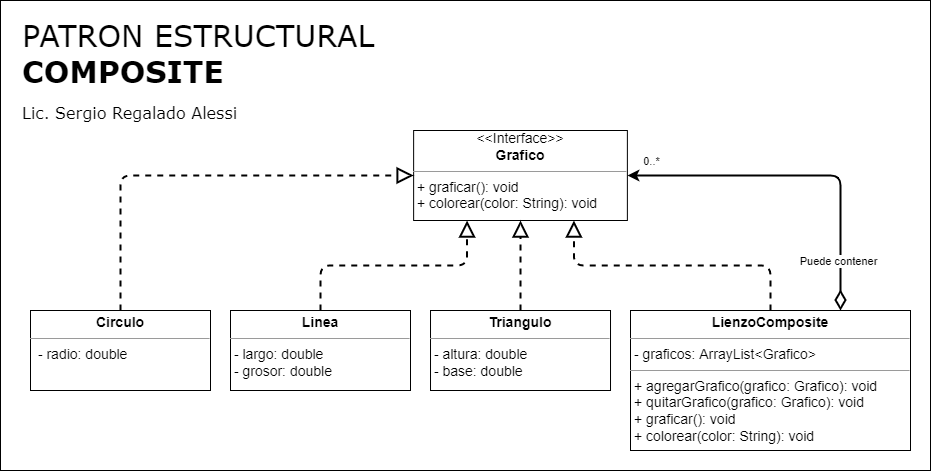

The diagram above was exported from draw.io. Its source (the exported page's mxGraphModel, read from the mxfile embedded in the PNG):
<mxGraphModel dx="1695" dy="563" grid="1" gridSize="10" guides="1" tooltips="1" connect="1" arrows="1" fold="1" page="1" pageScale="1" pageWidth="827" pageHeight="1169" math="0" shadow="0">
  <root>
    <mxCell id="0" />
    <mxCell id="1" parent="0" />
    <mxCell id="3EtN-2omFHOpX5m-fiUx-1" value="&lt;span style=&quot;font-weight: normal;&quot;&gt;PATRON&amp;nbsp;&lt;/span&gt;&lt;span style=&quot;font-weight: 400;&quot;&gt;ESTRUCTURAL&lt;/span&gt;&lt;br&gt;COMPOSITE&lt;font style=&quot;font-size: 16px;&quot;&gt;&lt;br&gt;&lt;font style=&quot;font-size: 16px; font-weight: normal;&quot;&gt;Lic. Sergio Regalado Alessi&lt;/font&gt;&lt;/font&gt;" style="rounded=0;whiteSpace=wrap;html=1;align=left;verticalAlign=top;fontSize=30;fontStyle=1;spacingTop=10;spacing=2;spacingLeft=20;fontFamily=Verdana;" parent="1" vertex="1">
      <mxGeometry x="-810" y="20" width="930" height="470" as="geometry" />
    </mxCell>
    <mxCell id="AUnskOq9udDo7EtOKgZE-31" value="&lt;p style=&quot;margin: 4px 0px 0px; text-align: center; font-size: 14px;&quot;&gt;&lt;font style=&quot;font-size: 14px;&quot;&gt;&lt;b style=&quot;&quot;&gt;Linea&lt;/b&gt;&lt;br&gt;&lt;/font&gt;&lt;/p&gt;&lt;hr style=&quot;font-size: 14px;&quot; size=&quot;1&quot;&gt;&lt;p style=&quot;margin: 0px 0px 0px 4px; font-size: 14px;&quot;&gt;&lt;/p&gt;&lt;p style=&quot;margin: 0px 0px 0px 4px; font-size: 14px;&quot;&gt;&lt;/p&gt;&lt;span style=&quot;font-size: 14px;&quot;&gt;&amp;nbsp;- largo:&amp;nbsp;&lt;/span&gt;&lt;span style=&quot;font-size: 14px;&quot;&gt;double&lt;br&gt;&lt;/span&gt;&lt;span style=&quot;font-size: 14px;&quot;&gt;&amp;nbsp;- grosor:&amp;nbsp;&lt;/span&gt;&lt;span style=&quot;font-size: 14px;&quot;&gt;double&lt;/span&gt;&lt;span style=&quot;font-size: 14px;&quot;&gt;&lt;br&gt;&lt;/span&gt;&lt;p style=&quot;margin:0px;margin-left:4px;&quot;&gt;&lt;/p&gt;" style="verticalAlign=top;align=left;overflow=fill;fontSize=12;fontFamily=Helvetica;html=1;" parent="1" vertex="1">
      <mxGeometry x="-580" y="330" width="180" height="80" as="geometry" />
    </mxCell>
    <mxCell id="AUnskOq9udDo7EtOKgZE-33" value="&lt;p style=&quot;margin: 4px 0px 0px; text-align: center; font-size: 14px;&quot;&gt;&lt;font style=&quot;font-size: 14px;&quot;&gt;&lt;b&gt;Circulo&lt;/b&gt;&lt;br&gt;&lt;/font&gt;&lt;/p&gt;&lt;hr style=&quot;font-size: 14px;&quot; size=&quot;1&quot;&gt;&lt;p style=&quot;margin: 0px 0px 0px 4px; font-size: 14px;&quot;&gt;&lt;/p&gt;&lt;p style=&quot;margin: 0px 0px 0px 4px; font-size: 14px;&quot;&gt;&lt;span style=&quot;color: rgb(0, 0, 0); font-family: Helvetica; font-style: normal; font-variant-ligatures: normal; font-variant-caps: normal; font-weight: 400; letter-spacing: normal; orphans: 2; text-align: left; text-indent: 0px; text-transform: none; widows: 2; word-spacing: 0px; -webkit-text-stroke-width: 0px; background-color: rgb(248, 249, 250); text-decoration-thickness: initial; text-decoration-style: initial; text-decoration-color: initial; font-size: 14px;&quot;&gt;&lt;/span&gt;&lt;/p&gt;&lt;p style=&quot;margin: 0px 0px 0px 4px; font-size: 14px;&quot;&gt;&amp;nbsp;- radio: double&lt;br&gt;&lt;/p&gt;&lt;p style=&quot;margin:0px;margin-left:4px;&quot;&gt;&lt;/p&gt;" style="verticalAlign=top;align=left;overflow=fill;fontSize=12;fontFamily=Helvetica;html=1;" parent="1" vertex="1">
      <mxGeometry x="-780" y="330" width="180" height="80" as="geometry" />
    </mxCell>
    <mxCell id="AUnskOq9udDo7EtOKgZE-37" value="&lt;div style=&quot;font-size: 14px; text-align: center;&quot;&gt;&lt;span style=&quot;background-color: initial;&quot;&gt;&amp;lt;&amp;lt;Interface&amp;gt;&amp;gt;&lt;/span&gt;&lt;/div&gt;&lt;div style=&quot;font-size: 14px; text-align: center;&quot;&gt;&lt;b style=&quot;background-color: initial;&quot;&gt;Grafico&lt;/b&gt;&lt;br&gt;&lt;/div&gt;&lt;hr style=&quot;font-size: 14px;&quot; size=&quot;1&quot;&gt;&lt;p style=&quot;margin: 0px 0px 0px 4px; font-size: 14px;&quot;&gt;&lt;/p&gt;&lt;p style=&quot;margin: 0px 0px 0px 4px; font-size: 14px;&quot;&gt;&lt;/p&gt;&lt;p style=&quot;margin: 0px 0px 0px 4px; font-size: 14px;&quot;&gt;&lt;/p&gt;&lt;p style=&quot;margin: 0px 0px 0px 4px; font-size: 14px;&quot;&gt;&lt;span style=&quot;background-color: initial;&quot;&gt;+ graficar(): void&lt;/span&gt;&lt;/p&gt;&lt;p style=&quot;margin: 0px 0px 0px 4px; font-size: 14px;&quot;&gt;&lt;span style=&quot;background-color: initial;&quot;&gt;+ colorear(color: String): void&lt;/span&gt;&lt;br&gt;&lt;/p&gt;&lt;p style=&quot;margin: 0px 0px 0px 4px; font-size: 14px;&quot;&gt;&lt;br&gt;&lt;/p&gt;&lt;p style=&quot;margin:0px;margin-left:4px;&quot;&gt;&lt;/p&gt;" style="verticalAlign=top;align=left;overflow=fill;fontSize=12;fontFamily=Helvetica;html=1;" parent="1" vertex="1">
      <mxGeometry x="-396.87" y="150" width="213.75" height="90" as="geometry" />
    </mxCell>
    <mxCell id="6yyJVZZnKly_Zuxc9D4y-2" value="&lt;p style=&quot;margin: 4px 0px 0px; text-align: center; font-size: 14px;&quot;&gt;&lt;font style=&quot;font-size: 14px;&quot;&gt;&lt;b&gt;LienzoComposite&lt;/b&gt;&lt;br&gt;&lt;/font&gt;&lt;/p&gt;&lt;hr style=&quot;font-size: 14px;&quot; size=&quot;1&quot;&gt;&lt;span style=&quot;font-size: 14px;&quot;&gt;&amp;nbsp;- graficos: ArrayList&amp;lt;Grafico&amp;gt;&lt;br&gt;&lt;/span&gt;&lt;hr style=&quot;font-size: 14px;&quot; size=&quot;1&quot;&gt;&lt;div style=&quot;text-align: center;&quot;&gt;&lt;/div&gt;&lt;p style=&quot;color: rgb(0, 0, 0); font-family: Helvetica; font-style: normal; font-variant-ligatures: normal; font-variant-caps: normal; font-weight: 400; letter-spacing: normal; orphans: 2; text-align: left; text-indent: 0px; text-transform: none; widows: 2; word-spacing: 0px; -webkit-text-stroke-width: 0px; background-color: rgb(248, 249, 250); text-decoration-thickness: initial; text-decoration-style: initial; text-decoration-color: initial; margin: 0px 0px 0px 4px; font-size: 14px;&quot;&gt;&lt;/p&gt;&lt;p style=&quot;color: rgb(0, 0, 0); font-family: Helvetica; font-style: normal; font-variant-ligatures: normal; font-variant-caps: normal; font-weight: 400; letter-spacing: normal; orphans: 2; text-align: left; text-indent: 0px; text-transform: none; widows: 2; word-spacing: 0px; -webkit-text-stroke-width: 0px; background-color: rgb(248, 249, 250); text-decoration-thickness: initial; text-decoration-style: initial; text-decoration-color: initial; margin: 0px 0px 0px 4px; font-size: 14px;&quot;&gt;&lt;/p&gt;&lt;p style=&quot;color: rgb(0, 0, 0); font-family: Helvetica; font-style: normal; font-variant-ligatures: normal; font-variant-caps: normal; font-weight: 400; letter-spacing: normal; orphans: 2; text-align: left; text-indent: 0px; text-transform: none; widows: 2; word-spacing: 0px; -webkit-text-stroke-width: 0px; text-decoration-thickness: initial; text-decoration-style: initial; text-decoration-color: initial; margin: 0px 0px 0px 4px; font-size: 14px;&quot;&gt;&lt;/p&gt;&lt;p style=&quot;margin: 0px 0px 0px 4px; font-size: 14px;&quot;&gt;+ agregarGrafico(grafico: Grafico): void&lt;br&gt;&lt;/p&gt;&lt;div&gt;&lt;p style=&quot;margin: 0px 0px 0px 4px; font-size: 14px;&quot;&gt;+ quitarGrafico(grafico: Grafico): void&lt;br&gt;&lt;/p&gt;&lt;div&gt;&lt;/div&gt;&lt;p style=&quot;margin: 0px 0px 0px 4px; font-size: 14px;&quot;&gt;&lt;span style=&quot;background-color: initial;&quot;&gt;+ graficar(): void&lt;/span&gt;&lt;br&gt;&lt;/p&gt;&lt;p style=&quot;margin: 0px 0px 0px 4px; font-size: 14px;&quot;&gt;&lt;span style=&quot;background-color: initial;&quot;&gt;+ colorear(color: String): void&lt;/span&gt;&lt;br&gt;&lt;/p&gt;&lt;p style=&quot;margin: 0px 0px 0px 4px; font-size: 14px;&quot;&gt;&lt;br&gt;&lt;/p&gt;&lt;p style=&quot;margin: 0px 0px 0px 4px; font-size: 14px;&quot;&gt;&lt;br&gt;&lt;/p&gt;&lt;div&gt;&lt;p style=&quot;margin: 0px 0px 0px 4px; font-size: 14px;&quot;&gt;&lt;/p&gt;&lt;/div&gt;&lt;p style=&quot;margin: 0px 0px 0px 4px; font-size: 14px;&quot;&gt;&lt;/p&gt;&lt;/div&gt;&lt;p style=&quot;margin: 0px 0px 0px 4px; font-size: 14px;&quot;&gt;&lt;/p&gt;" style="verticalAlign=top;align=left;overflow=fill;fontSize=12;fontFamily=Helvetica;html=1;labelBackgroundColor=none;" parent="1" vertex="1">
      <mxGeometry x="-180" y="330" width="280" height="140" as="geometry" />
    </mxCell>
    <mxCell id="6yyJVZZnKly_Zuxc9D4y-3" value="" style="endArrow=block;dashed=1;endFill=0;endSize=12;html=1;exitX=0.5;exitY=0;exitDx=0;exitDy=0;strokeWidth=2;edgeStyle=orthogonalEdgeStyle;rounded=1;entryX=0.75;entryY=1;entryDx=0;entryDy=0;" parent="1" source="6yyJVZZnKly_Zuxc9D4y-2" target="AUnskOq9udDo7EtOKgZE-37" edge="1">
      <mxGeometry width="160" relative="1" as="geometry">
        <mxPoint x="-70" y="290" as="sourcePoint" />
        <mxPoint x="280" y="250" as="targetPoint" />
      </mxGeometry>
    </mxCell>
    <mxCell id="6yyJVZZnKly_Zuxc9D4y-4" value="" style="endArrow=block;dashed=1;endFill=0;endSize=12;html=1;entryX=0;entryY=0.5;entryDx=0;entryDy=0;exitX=0.5;exitY=0;exitDx=0;exitDy=0;strokeWidth=2;edgeStyle=orthogonalEdgeStyle;rounded=1;" parent="1" source="AUnskOq9udDo7EtOKgZE-33" target="AUnskOq9udDo7EtOKgZE-37" edge="1">
      <mxGeometry width="160" relative="1" as="geometry">
        <mxPoint x="167.5" y="360" as="sourcePoint" />
        <mxPoint x="-203.125" y="260" as="targetPoint" />
      </mxGeometry>
    </mxCell>
    <mxCell id="6yyJVZZnKly_Zuxc9D4y-5" value="" style="endArrow=block;dashed=1;endFill=0;endSize=12;html=1;entryX=0.5;entryY=1;entryDx=0;entryDy=0;exitX=0.5;exitY=0;exitDx=0;exitDy=0;strokeWidth=2;edgeStyle=orthogonalEdgeStyle;rounded=1;" parent="1" source="6yyJVZZnKly_Zuxc9D4y-6" target="AUnskOq9udDo7EtOKgZE-37" edge="1">
      <mxGeometry width="160" relative="1" as="geometry">
        <mxPoint x="-240" y="375" as="sourcePoint" />
        <mxPoint x="-250" y="260" as="targetPoint" />
      </mxGeometry>
    </mxCell>
    <mxCell id="6yyJVZZnKly_Zuxc9D4y-6" value="&lt;p style=&quot;margin: 4px 0px 0px; text-align: center; font-size: 14px;&quot;&gt;&lt;font style=&quot;font-size: 14px;&quot;&gt;&lt;b&gt;Triangulo&lt;/b&gt;&lt;/font&gt;&lt;/p&gt;&lt;hr style=&quot;font-size: 14px;&quot; size=&quot;1&quot;&gt;&lt;p style=&quot;margin: 0px 0px 0px 4px; font-size: 14px;&quot;&gt;&lt;/p&gt;&lt;p style=&quot;margin: 0px 0px 0px 4px; font-size: 14px;&quot;&gt;&lt;/p&gt;&lt;span style=&quot;font-size: 14px;&quot;&gt;&amp;nbsp;- altura:&amp;nbsp;&lt;/span&gt;&lt;span style=&quot;font-size: 14px;&quot;&gt;double&lt;br&gt;&lt;/span&gt;&lt;span style=&quot;font-size: 14px;&quot;&gt;&amp;nbsp;- base:&amp;nbsp;&lt;/span&gt;&lt;span style=&quot;font-size: 14px;&quot;&gt;double&lt;/span&gt;&lt;span style=&quot;font-size: 14px;&quot;&gt;&lt;br&gt;&lt;/span&gt;&lt;p style=&quot;margin:0px;margin-left:4px;&quot;&gt;&lt;/p&gt;" style="verticalAlign=top;align=left;overflow=fill;fontSize=12;fontFamily=Helvetica;html=1;" parent="1" vertex="1">
      <mxGeometry x="-379.99" y="330" width="180" height="80" as="geometry" />
    </mxCell>
    <mxCell id="6yyJVZZnKly_Zuxc9D4y-7" value="" style="endArrow=block;dashed=1;endFill=0;endSize=12;html=1;entryX=0.25;entryY=1;entryDx=0;entryDy=0;exitX=0.5;exitY=0;exitDx=0;exitDy=0;strokeWidth=2;edgeStyle=orthogonalEdgeStyle;rounded=1;" parent="1" source="AUnskOq9udDo7EtOKgZE-31" target="AUnskOq9udDo7EtOKgZE-37" edge="1">
      <mxGeometry width="160" relative="1" as="geometry">
        <mxPoint x="-250" y="340" as="sourcePoint" />
        <mxPoint x="-250" y="260" as="targetPoint" />
      </mxGeometry>
    </mxCell>
    <mxCell id="6yyJVZZnKly_Zuxc9D4y-8" value="" style="endArrow=classic;endFill=1;endSize=6;html=1;exitX=0.75;exitY=0;exitDx=0;exitDy=0;strokeWidth=2;edgeStyle=orthogonalEdgeStyle;rounded=1;entryX=1;entryY=0.5;entryDx=0;entryDy=0;startArrow=diamondThin;startFill=0;startSize=15;" parent="1" source="6yyJVZZnKly_Zuxc9D4y-2" target="AUnskOq9udDo7EtOKgZE-37" edge="1">
      <mxGeometry width="160" relative="1" as="geometry">
        <mxPoint x="7.5" y="340" as="sourcePoint" />
        <mxPoint x="-233.125" y="260" as="targetPoint" />
      </mxGeometry>
    </mxCell>
    <mxCell id="qGOubOT62vt-DP1HeVL6-1" value="0..*" style="edgeLabel;html=1;align=center;verticalAlign=middle;resizable=0;points=[];" parent="6yyJVZZnKly_Zuxc9D4y-8" vertex="1" connectable="0">
      <mxGeometry x="0.7925" y="-4" relative="1" as="geometry">
        <mxPoint x="-13" y="-11" as="offset" />
      </mxGeometry>
    </mxCell>
    <mxCell id="qGOubOT62vt-DP1HeVL6-2" value="Puede contener" style="edgeLabel;html=1;align=center;verticalAlign=middle;resizable=0;points=[];" parent="6yyJVZZnKly_Zuxc9D4y-8" vertex="1" connectable="0">
      <mxGeometry x="-0.7127" y="3" relative="1" as="geometry">
        <mxPoint as="offset" />
      </mxGeometry>
    </mxCell>
  </root>
</mxGraphModel>